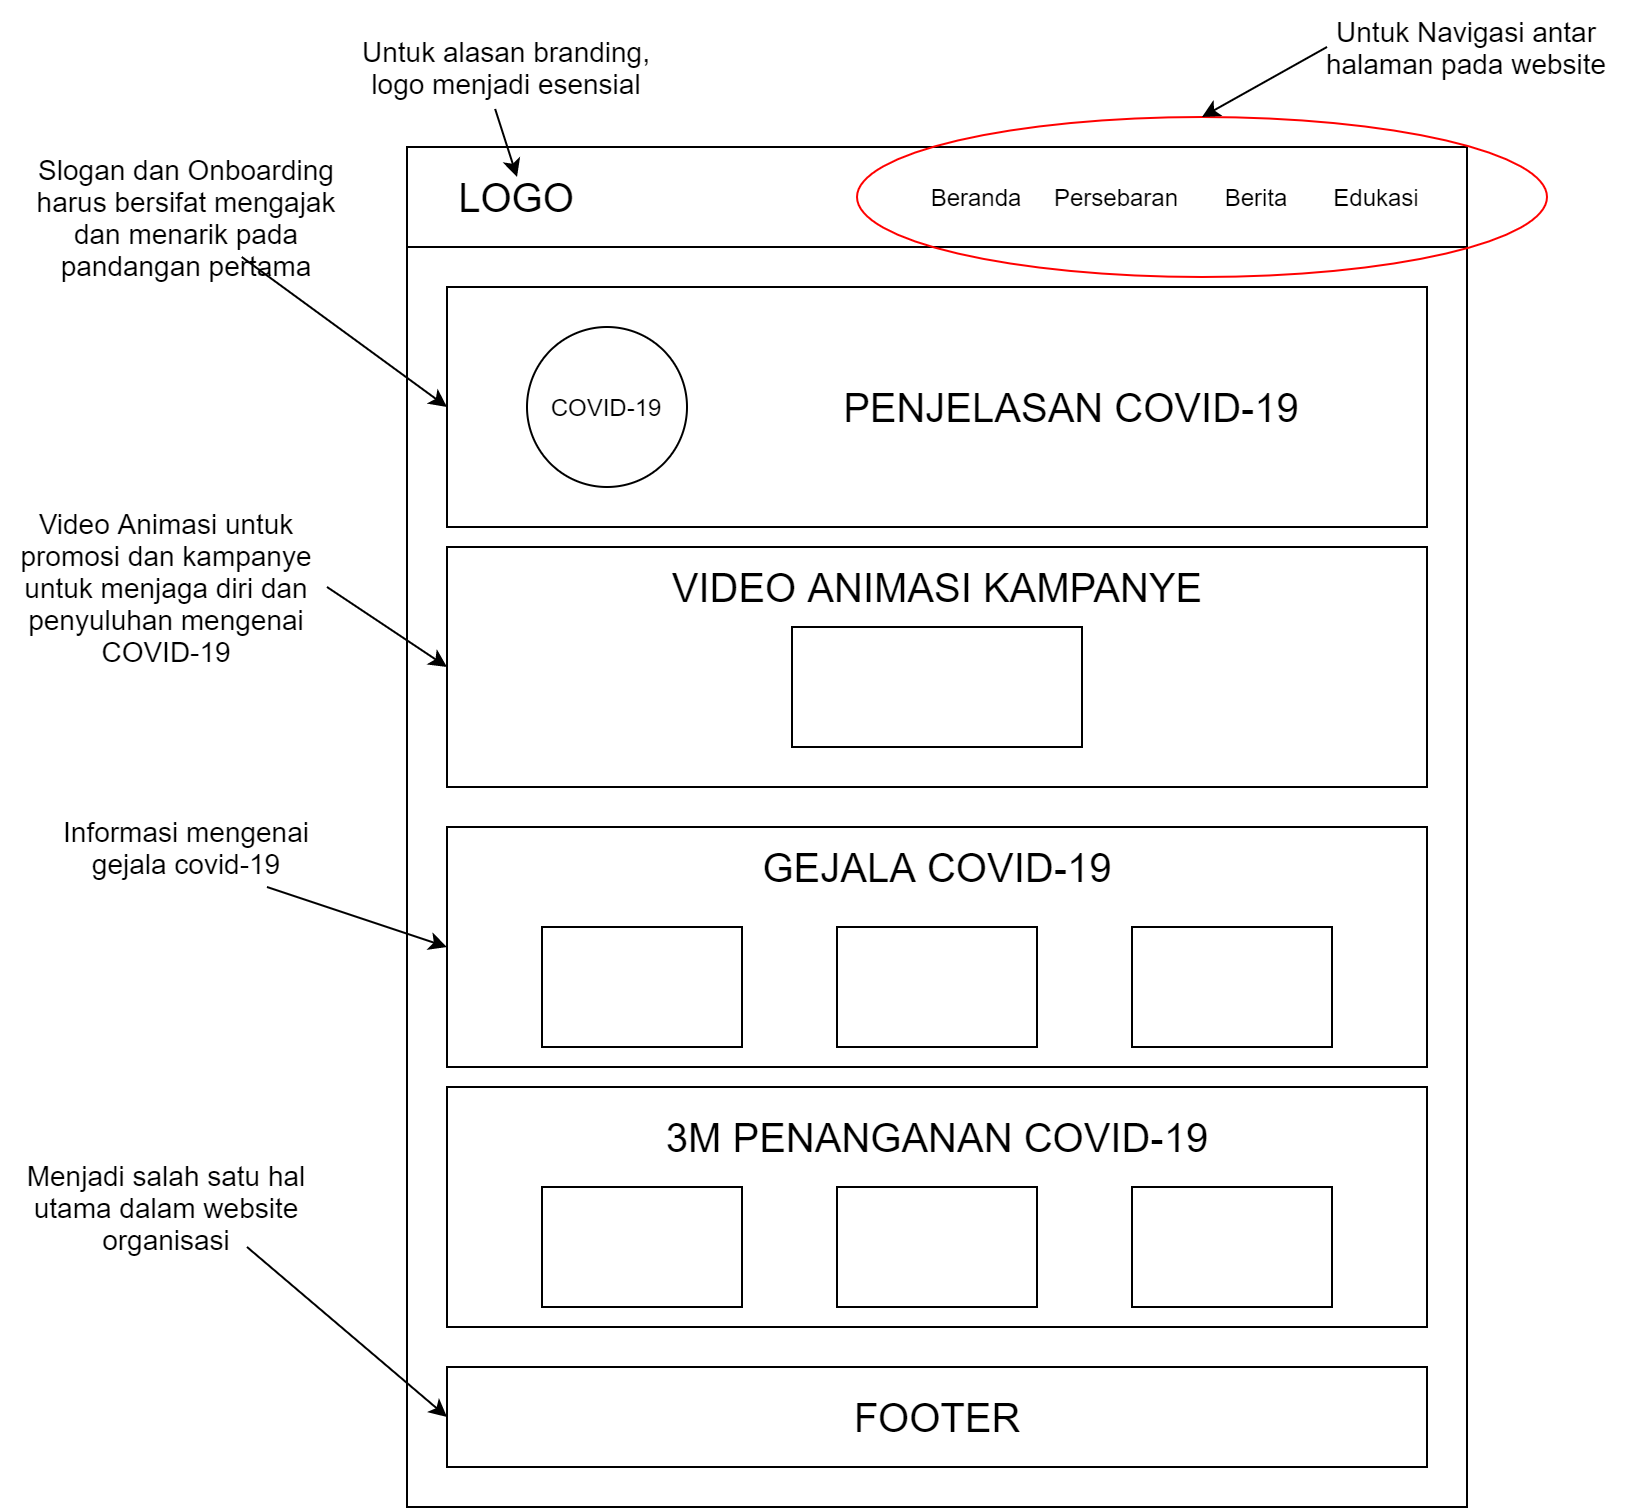

The diagram above was exported from draw.io. Its source (the exported page's mxGraphModel, read from the mxfile embedded in the PNG):
<mxGraphModel dx="1924" dy="689" grid="1" gridSize="10" guides="1" tooltips="1" connect="1" arrows="1" fold="1" page="1" pageScale="1" pageWidth="827" pageHeight="1169" math="0" shadow="0">
  <root>
    <mxCell id="0" />
    <mxCell id="1" parent="0" />
    <mxCell id="Sub2QooIXfqfSczvWvgS-1" value="" style="rounded=0;whiteSpace=wrap;html=1;" vertex="1" parent="1">
      <mxGeometry x="140" y="90" width="530" height="680" as="geometry" />
    </mxCell>
    <mxCell id="Sub2QooIXfqfSczvWvgS-2" value="" style="rounded=0;whiteSpace=wrap;html=1;" vertex="1" parent="1">
      <mxGeometry x="140" y="90" width="530" height="50" as="geometry" />
    </mxCell>
    <mxCell id="Sub2QooIXfqfSczvWvgS-3" value="&lt;font style=&quot;font-size: 20px&quot;&gt;LOGO&lt;/font&gt;" style="text;html=1;strokeColor=none;fillColor=none;align=center;verticalAlign=middle;whiteSpace=wrap;rounded=0;" vertex="1" parent="1">
      <mxGeometry x="160" y="105" width="70" height="20" as="geometry" />
    </mxCell>
    <mxCell id="Sub2QooIXfqfSczvWvgS-4" value="&lt;font style=&quot;font-size: 12px&quot;&gt;Beranda&lt;/font&gt;" style="text;html=1;strokeColor=none;fillColor=none;align=center;verticalAlign=middle;whiteSpace=wrap;rounded=0;" vertex="1" parent="1">
      <mxGeometry x="390" y="105" width="70" height="20" as="geometry" />
    </mxCell>
    <mxCell id="Sub2QooIXfqfSczvWvgS-5" value="&lt;font style=&quot;font-size: 12px&quot;&gt;Persebaran&lt;/font&gt;" style="text;html=1;strokeColor=none;fillColor=none;align=center;verticalAlign=middle;whiteSpace=wrap;rounded=0;" vertex="1" parent="1">
      <mxGeometry x="460" y="105" width="70" height="20" as="geometry" />
    </mxCell>
    <mxCell id="Sub2QooIXfqfSczvWvgS-6" value="&lt;font style=&quot;font-size: 12px&quot;&gt;Berita&lt;/font&gt;" style="text;html=1;strokeColor=none;fillColor=none;align=center;verticalAlign=middle;whiteSpace=wrap;rounded=0;" vertex="1" parent="1">
      <mxGeometry x="530" y="105" width="70" height="20" as="geometry" />
    </mxCell>
    <mxCell id="Sub2QooIXfqfSczvWvgS-7" value="&lt;font style=&quot;font-size: 12px&quot;&gt;Edukasi&lt;/font&gt;" style="text;html=1;strokeColor=none;fillColor=none;align=center;verticalAlign=middle;whiteSpace=wrap;rounded=0;" vertex="1" parent="1">
      <mxGeometry x="590" y="105" width="70" height="20" as="geometry" />
    </mxCell>
    <mxCell id="Sub2QooIXfqfSczvWvgS-8" value="" style="rounded=0;whiteSpace=wrap;html=1;" vertex="1" parent="1">
      <mxGeometry x="160" y="160" width="490" height="120" as="geometry" />
    </mxCell>
    <mxCell id="Sub2QooIXfqfSczvWvgS-9" value="&lt;font style=&quot;font-size: 20px&quot;&gt;PENJELASAN COVID-19&lt;/font&gt;" style="text;html=1;strokeColor=none;fillColor=none;align=center;verticalAlign=middle;whiteSpace=wrap;rounded=0;" vertex="1" parent="1">
      <mxGeometry x="355" y="210" width="235" height="20" as="geometry" />
    </mxCell>
    <mxCell id="Sub2QooIXfqfSczvWvgS-10" value="" style="rounded=0;whiteSpace=wrap;html=1;" vertex="1" parent="1">
      <mxGeometry x="160" y="290" width="490" height="120" as="geometry" />
    </mxCell>
    <mxCell id="Sub2QooIXfqfSczvWvgS-13" value="" style="rounded=0;whiteSpace=wrap;html=1;" vertex="1" parent="1">
      <mxGeometry x="332.5" y="330" width="145" height="60" as="geometry" />
    </mxCell>
    <mxCell id="Sub2QooIXfqfSczvWvgS-15" value="&lt;font style=&quot;font-size: 20px&quot;&gt;VIDEO ANIMASI KAMPANYE&lt;/font&gt;" style="text;html=1;strokeColor=none;fillColor=none;align=center;verticalAlign=middle;whiteSpace=wrap;rounded=0;" vertex="1" parent="1">
      <mxGeometry x="263.75" y="300" width="282.5" height="20" as="geometry" />
    </mxCell>
    <mxCell id="Sub2QooIXfqfSczvWvgS-17" value="" style="rounded=0;whiteSpace=wrap;html=1;" vertex="1" parent="1">
      <mxGeometry x="160" y="430" width="490" height="120" as="geometry" />
    </mxCell>
    <mxCell id="Sub2QooIXfqfSczvWvgS-18" value="&lt;span style=&quot;font-size: 20px&quot;&gt;GEJALA COVID-19&lt;/span&gt;" style="text;html=1;strokeColor=none;fillColor=none;align=center;verticalAlign=middle;whiteSpace=wrap;rounded=0;" vertex="1" parent="1">
      <mxGeometry x="307.5" y="440" width="195" height="20" as="geometry" />
    </mxCell>
    <mxCell id="Sub2QooIXfqfSczvWvgS-19" value="" style="rounded=0;whiteSpace=wrap;html=1;" vertex="1" parent="1">
      <mxGeometry x="207.5" y="480" width="100" height="60" as="geometry" />
    </mxCell>
    <mxCell id="Sub2QooIXfqfSczvWvgS-21" value="" style="rounded=0;whiteSpace=wrap;html=1;" vertex="1" parent="1">
      <mxGeometry x="355" y="480" width="100" height="60" as="geometry" />
    </mxCell>
    <mxCell id="Sub2QooIXfqfSczvWvgS-22" value="" style="rounded=0;whiteSpace=wrap;html=1;" vertex="1" parent="1">
      <mxGeometry x="502.5" y="480" width="100" height="60" as="geometry" />
    </mxCell>
    <mxCell id="Sub2QooIXfqfSczvWvgS-23" value="" style="ellipse;whiteSpace=wrap;html=1;gradientColor=#ffffff;fillColor=none;strokeColor=#FF0000;" vertex="1" parent="1">
      <mxGeometry x="365" y="75" width="345" height="80" as="geometry" />
    </mxCell>
    <mxCell id="Sub2QooIXfqfSczvWvgS-24" value="" style="endArrow=classic;html=1;entryX=0.5;entryY=0;entryDx=0;entryDy=0;" edge="1" parent="1" target="Sub2QooIXfqfSczvWvgS-23">
      <mxGeometry width="50" height="50" relative="1" as="geometry">
        <mxPoint x="600" y="40" as="sourcePoint" />
        <mxPoint x="490" y="170" as="targetPoint" />
      </mxGeometry>
    </mxCell>
    <mxCell id="Sub2QooIXfqfSczvWvgS-25" value="&lt;font style=&quot;font-size: 14px&quot;&gt;Untuk Navigasi antar halaman pada website&lt;/font&gt;" style="text;html=1;strokeColor=none;fillColor=none;align=center;verticalAlign=middle;whiteSpace=wrap;rounded=0;" vertex="1" parent="1">
      <mxGeometry x="590" y="20" width="160" height="40" as="geometry" />
    </mxCell>
    <mxCell id="Sub2QooIXfqfSczvWvgS-26" value="&lt;font style=&quot;font-size: 14px&quot;&gt;Untuk alasan branding, logo menjadi esensial&lt;/font&gt;" style="text;html=1;strokeColor=none;fillColor=none;align=center;verticalAlign=middle;whiteSpace=wrap;rounded=0;" vertex="1" parent="1">
      <mxGeometry x="110" y="30" width="160" height="40" as="geometry" />
    </mxCell>
    <mxCell id="Sub2QooIXfqfSczvWvgS-27" value="" style="endArrow=classic;html=1;entryX=0.5;entryY=0;entryDx=0;entryDy=0;exitX=0.463;exitY=1.025;exitDx=0;exitDy=0;exitPerimeter=0;" edge="1" parent="1" source="Sub2QooIXfqfSczvWvgS-26" target="Sub2QooIXfqfSczvWvgS-3">
      <mxGeometry width="50" height="50" relative="1" as="geometry">
        <mxPoint x="610" y="50" as="sourcePoint" />
        <mxPoint x="547.5" y="85" as="targetPoint" />
      </mxGeometry>
    </mxCell>
    <mxCell id="Sub2QooIXfqfSczvWvgS-28" value="&lt;font style=&quot;font-size: 14px&quot;&gt;Video Animasi untuk promosi dan kampanye untuk menjaga diri dan penyuluhan mengenai COVID-19&lt;/font&gt;" style="text;html=1;strokeColor=none;fillColor=none;align=center;verticalAlign=middle;whiteSpace=wrap;rounded=0;" vertex="1" parent="1">
      <mxGeometry x="-60" y="290" width="160" height="40" as="geometry" />
    </mxCell>
    <mxCell id="Sub2QooIXfqfSczvWvgS-29" value="" style="endArrow=classic;html=1;entryX=0;entryY=0.5;entryDx=0;entryDy=0;exitX=1;exitY=0.5;exitDx=0;exitDy=0;" edge="1" parent="1" source="Sub2QooIXfqfSczvWvgS-28" target="Sub2QooIXfqfSczvWvgS-10">
      <mxGeometry width="50" height="50" relative="1" as="geometry">
        <mxPoint x="194.07999999999993" y="81" as="sourcePoint" />
        <mxPoint x="205" y="115" as="targetPoint" />
      </mxGeometry>
    </mxCell>
    <mxCell id="Sub2QooIXfqfSczvWvgS-30" value="" style="endArrow=classic;html=1;entryX=0;entryY=0.5;entryDx=0;entryDy=0;" edge="1" parent="1" target="Sub2QooIXfqfSczvWvgS-17">
      <mxGeometry width="50" height="50" relative="1" as="geometry">
        <mxPoint x="70" y="460" as="sourcePoint" />
        <mxPoint x="170" y="360" as="targetPoint" />
      </mxGeometry>
    </mxCell>
    <mxCell id="Sub2QooIXfqfSczvWvgS-31" value="&lt;span style=&quot;font-size: 14px&quot;&gt;Informasi mengenai gejala covid-19&lt;/span&gt;" style="text;html=1;strokeColor=none;fillColor=none;align=center;verticalAlign=middle;whiteSpace=wrap;rounded=0;" vertex="1" parent="1">
      <mxGeometry x="-50" y="420" width="160" height="40" as="geometry" />
    </mxCell>
    <mxCell id="Sub2QooIXfqfSczvWvgS-32" value="" style="rounded=0;whiteSpace=wrap;html=1;" vertex="1" parent="1">
      <mxGeometry x="160" y="700" width="490" height="50" as="geometry" />
    </mxCell>
    <mxCell id="Sub2QooIXfqfSczvWvgS-33" value="&lt;span style=&quot;font-size: 20px&quot;&gt;FOOTER&lt;/span&gt;" style="text;html=1;strokeColor=none;fillColor=none;align=center;verticalAlign=middle;whiteSpace=wrap;rounded=0;" vertex="1" parent="1">
      <mxGeometry x="307.5" y="715" width="195" height="20" as="geometry" />
    </mxCell>
    <mxCell id="Sub2QooIXfqfSczvWvgS-34" value="" style="endArrow=classic;html=1;entryX=0;entryY=0.5;entryDx=0;entryDy=0;exitX=0.75;exitY=1;exitDx=0;exitDy=0;" edge="1" parent="1" target="Sub2QooIXfqfSczvWvgS-32" source="Sub2QooIXfqfSczvWvgS-35">
      <mxGeometry width="50" height="50" relative="1" as="geometry">
        <mxPoint x="80" y="550" as="sourcePoint" />
        <mxPoint x="170" y="500" as="targetPoint" />
      </mxGeometry>
    </mxCell>
    <mxCell id="Sub2QooIXfqfSczvWvgS-35" value="&lt;font style=&quot;font-size: 14px&quot;&gt;Menjadi salah satu hal utama dalam website organisasi&lt;/font&gt;" style="text;html=1;strokeColor=none;fillColor=none;align=center;verticalAlign=middle;whiteSpace=wrap;rounded=0;" vertex="1" parent="1">
      <mxGeometry x="-60" y="600" width="160" height="40" as="geometry" />
    </mxCell>
    <mxCell id="Sub2QooIXfqfSczvWvgS-36" value="&lt;font style=&quot;font-size: 14px&quot;&gt;Slogan dan Onboarding harus bersifat mengajak dan menarik pada pandangan pertama&lt;/font&gt;" style="text;html=1;strokeColor=none;fillColor=none;align=center;verticalAlign=middle;whiteSpace=wrap;rounded=0;" vertex="1" parent="1">
      <mxGeometry x="-50" y="105" width="160" height="40" as="geometry" />
    </mxCell>
    <mxCell id="Sub2QooIXfqfSczvWvgS-37" value="" style="endArrow=classic;html=1;entryX=0;entryY=0.5;entryDx=0;entryDy=0;" edge="1" parent="1" source="Sub2QooIXfqfSczvWvgS-36" target="Sub2QooIXfqfSczvWvgS-8">
      <mxGeometry width="50" height="50" relative="1" as="geometry">
        <mxPoint x="110" y="320" as="sourcePoint" />
        <mxPoint x="170" y="360" as="targetPoint" />
      </mxGeometry>
    </mxCell>
    <mxCell id="Sub2QooIXfqfSczvWvgS-39" value="COVID-19" style="ellipse;whiteSpace=wrap;html=1;aspect=fixed;" vertex="1" parent="1">
      <mxGeometry x="200" y="180" width="80" height="80" as="geometry" />
    </mxCell>
    <mxCell id="Sub2QooIXfqfSczvWvgS-40" value="" style="rounded=0;whiteSpace=wrap;html=1;" vertex="1" parent="1">
      <mxGeometry x="160" y="560" width="490" height="120" as="geometry" />
    </mxCell>
    <mxCell id="Sub2QooIXfqfSczvWvgS-42" value="&lt;span style=&quot;font-size: 20px&quot;&gt;3M PENANGANAN COVID-19&lt;/span&gt;" style="text;html=1;strokeColor=none;fillColor=none;align=center;verticalAlign=middle;whiteSpace=wrap;rounded=0;" vertex="1" parent="1">
      <mxGeometry x="263.75" y="575" width="282.5" height="20" as="geometry" />
    </mxCell>
    <mxCell id="Sub2QooIXfqfSczvWvgS-43" value="" style="rounded=0;whiteSpace=wrap;html=1;" vertex="1" parent="1">
      <mxGeometry x="207.5" y="610" width="100" height="60" as="geometry" />
    </mxCell>
    <mxCell id="Sub2QooIXfqfSczvWvgS-44" value="" style="rounded=0;whiteSpace=wrap;html=1;" vertex="1" parent="1">
      <mxGeometry x="355" y="610" width="100" height="60" as="geometry" />
    </mxCell>
    <mxCell id="Sub2QooIXfqfSczvWvgS-45" value="" style="rounded=0;whiteSpace=wrap;html=1;" vertex="1" parent="1">
      <mxGeometry x="502.5" y="610" width="100" height="60" as="geometry" />
    </mxCell>
  </root>
</mxGraphModel>